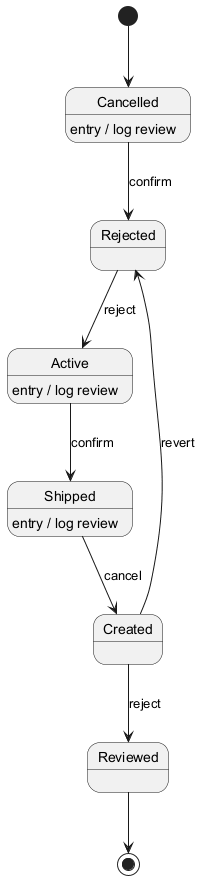

The diagram above was rendered by PlantUML. Its source (embedded in the PNG):
@startuml

[*] --> Cancelled
Cancelled --> Rejected : confirm
Cancelled : entry / log review
Rejected --> Active : reject
Active --> Shipped : confirm
Active : entry / log review
Shipped --> Created : cancel
Shipped : entry / log review
Created --> Reviewed : reject
Created --> Rejected : revert
Reviewed --> [*]
@enduml